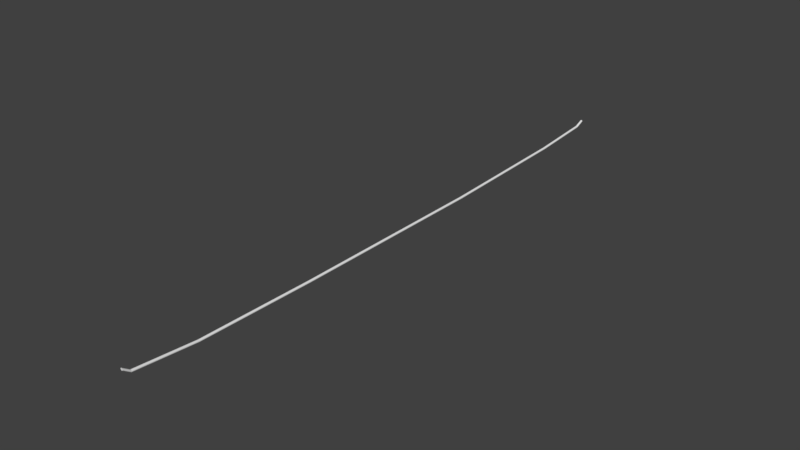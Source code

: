 # Source: S_ClothesLine.blend  (saved by Blender 2.79.0; exported with 4.5.12 LTS)
import bpy
from mathutils import Matrix  # noqa: F401  (used for matrix-valued properties, if any)

bpy.ops.wm.read_factory_settings(use_empty=True)
scene = bpy.context.scene
scene.name = 'Scene'

# ---- collections
col_collection_1 = bpy.data.collections.new('Collection 1'); scene.collection.children.link(col_collection_1)

# ---- world
world_world = bpy.data.worlds.new('World'); scene.world = world_world
world_world.color = (0.05088, 0.05088, 0.05088)
world_world.use_sun_shadow = False
world_world.sun_shadow_jitter_overblur = 0.0
world_world.cycles.sampling_method = 'MANUAL'

# ---- meshes
me_cylinder = bpy.data.meshes.new('Cylinder')
me_cylinder.from_pydata([(7.703e-21, 1.0, -31.09), (-8.071e-21, 1.0, 32.52), (0.1951, 0.9808, -31.09), (0.1951, 0.9808, 32.52), (0.3827, 0.9239, -31.09), (0.3827, 0.9239, 32.52), (0.5556, 0.8315, -31.09), (0.5556, 0.8315, 32.52), (0.7071, 0.7071, -31.09), (0.7071, 0.7071, 32.52), (0.8315, 0.5556, -31.09), (0.8315, 0.5556, 32.52), (0.9239, 0.3827, -31.09), (0.9239, 0.3827, 32.52), (0.9808, 0.1951, -31.09), (0.9808, 0.1951, 32.52), (1.0, 1.391e-06, -31.09), (1.0, -1.302e-06, 32.52), (0.9808, -0.1951, -31.09), (0.9808, -0.1951, 32.52), (0.9239, -0.3827, -31.09), (0.9239, -0.3827, 32.52), (0.8315, -0.5556, -31.09), (0.8315, -0.5556, 32.52), (0.7071, -0.7071, -31.09), (0.7071, -0.7071, 32.52), (0.5556, -0.8315, -31.09), (0.5556, -0.8315, 32.52), (0.3827, -0.9239, -31.09), (0.3827, -0.9239, 32.52), (0.1951, -0.9808, -31.09), (0.1951, -0.9808, 32.52), (-3.258e-07, -1.0, -31.09), (-3.258e-07, -1.0, 32.52), (-0.1951, -0.9808, -31.09), (-0.1951, -0.9808, 32.52), (-0.3827, -0.9239, -31.09), (-0.3827, -0.9239, 32.52), (-0.5556, -0.8315, -31.09), (-0.5556, -0.8315, 32.52), (-0.7071, -0.7071, -31.09), (-0.7071, -0.7071, 32.52), (-0.8315, -0.5556, -31.09), (-0.8315, -0.5556, 32.52), (-0.9239, -0.3827, -31.09), (-0.9239, -0.3827, 32.52), (-0.9808, -0.1951, -31.09), (-0.9808, -0.1951, 32.52), (-1.0, 2.281e-06, -31.09), (-1.0, -4.124e-07, 32.52), (-0.9808, 0.1951, -31.09), (-0.9808, 0.1951, 32.52), (-0.9239, 0.3827, -31.09), (-0.9239, 0.3827, 32.52), (-0.8315, 0.5556, -31.09), (-0.8315, 0.5556, 32.52), (-0.7071, 0.7071, -31.09), (-0.7071, 0.7071, 32.52), (-0.5556, 0.8315, -31.09), (-0.5556, 0.8315, 32.52), (-0.3827, 0.9239, -31.09), (-0.3827, 0.9239, 32.52), (-0.1951, 0.9808, -31.09), (-0.1951, 0.9808, 32.52), (-1.309, 0.9808, 69.13), (-1.504, 1.0, 69.13), (-1.122, 0.9239, 69.13), (-0.9487, 0.8315, 69.13), (-0.7972, 0.7071, 69.13), (-0.6728, 0.5556, 69.13), (-0.5804, 0.3827, 69.13), (-0.5235, 0.1951, 69.13), (-0.5043, -3.016e-06, 69.13), (-0.5235, -0.1951, 69.13), (-0.5804, -0.3827, 69.13), (-0.6728, -0.5556, 69.13), (-0.7972, -0.7071, 69.13), (-0.9487, -0.8315, 69.13), (-1.122, -0.9239, 69.13), (-1.309, -0.9808, 69.13), (-1.504, -1.0, 69.13), (-1.699, -0.9808, 69.13), (-1.887, -0.9239, 69.13), (-2.06, -0.8315, 69.13), (-2.211, -0.7071, 69.13), (-2.336, -0.5556, 69.13), (-2.428, -0.3827, 69.13), (-2.485, -0.1951, 69.13), (-2.504, -2.126e-06, 69.13), (-2.485, 0.1951, 69.13), (-2.428, 0.3827, 69.13), (-2.336, 0.5556, 69.13), (-2.211, 0.7071, 69.13), (-2.06, 0.8315, 69.13), (-1.887, 0.9239, 69.13), (-1.699, 0.9808, 69.13), (-6.262, 0.9808, 88.32), (-6.457, 1.0, 88.32), (-6.074, 0.9239, 88.32), (-5.901, 0.8315, 88.32), (-5.75, 0.7071, 88.32), (-5.626, 0.5556, 88.32), (-5.533, 0.3827, 88.32), (-5.476, 0.1951, 88.32), (-5.457, -4.229e-06, 88.32), (-5.476, -0.1951, 88.32), (-5.533, -0.3827, 88.32), (-5.626, -0.5556, 88.32), (-5.75, -0.7071, 88.32), (-5.901, -0.8315, 88.32), (-6.074, -0.9239, 88.32), (-6.262, -0.9808, 88.32), (-6.457, -1.0, 88.32), (-6.652, -0.9808, 88.32), (-6.84, -0.9239, 88.32), (-7.013, -0.8315, 88.32), (-7.164, -0.7071, 88.32), (-7.288, -0.5556, 88.32), (-7.381, -0.3827, 88.32), (-7.438, -0.1951, 88.32), (-7.457, -3.339e-06, 88.32), (-7.438, 0.1951, 88.32), (-7.381, 0.3827, 88.32), (-7.288, 0.5556, 88.32), (-7.164, 0.7071, 88.32), (-7.013, 0.8315, 88.32), (-6.84, 0.9239, 88.32), (-6.652, 0.9808, 88.32), (-3.336, 1.0, -75.19), (-3.141, 0.9808, -75.19), (-2.954, 0.9239, -75.19), (-2.781, 0.8315, -75.19), (-2.629, 0.7071, -75.19), (-2.505, 0.5556, -75.19), (-2.412, 0.3827, -75.19), (-2.355, 0.1951, -75.19), (-2.336, 3.067e-06, -75.19), (-2.355, -0.1951, -75.19), (-2.412, -0.3827, -75.19), (-2.505, -0.5556, -75.19), (-2.629, -0.7071, -75.19), (-2.781, -0.8315, -75.19), (-2.954, -0.9239, -75.19), (-3.141, -0.9808, -75.19), (-3.336, -1.0, -75.19), (-3.531, -0.9808, -75.19), (-3.719, -0.9239, -75.19), (-3.892, -0.8315, -75.19), (-4.043, -0.7071, -75.19), (-4.168, -0.5556, -75.19), (-4.26, -0.3827, -75.19), (-4.317, -0.1951, -75.19), (-4.336, 3.957e-06, -75.19), (-4.317, 0.1951, -75.19), (-4.26, 0.3827, -75.19), (-4.168, 0.5556, -75.19), (-4.043, 0.7071, -75.19), (-3.892, 0.8315, -75.19), (-3.719, 0.9239, -75.19), (-3.531, 0.9808, -75.19), (-7.182, 1.0, -94.5), (-6.987, 0.9808, -94.5), (-6.799, 0.9239, -94.5), (-6.626, 0.8315, -94.5), (-6.475, 0.7071, -94.5), (-6.35, 0.5556, -94.5), (-6.258, 0.3827, -94.5), (-6.201, 0.1951, -94.5), (-6.182, 3.62e-06, -94.5), (-6.201, -0.1951, -94.5), (-6.258, -0.3827, -94.5), (-6.35, -0.5556, -94.5), (-6.475, -0.7071, -94.5), (-6.626, -0.8315, -94.5), (-6.799, -0.9239, -94.5), (-6.987, -0.9808, -94.5), (-7.182, -1.0, -94.5), (-7.377, -0.9808, -94.5), (-7.564, -0.9239, -94.5), (-7.737, -0.8315, -94.5), (-7.889, -0.7071, -94.5), (-8.013, -0.5556, -94.5), (-8.106, -0.3827, -94.5), (-8.163, -0.1951, -94.5), (-8.182, 4.51e-06, -94.5), (-8.163, 0.1951, -94.5), (-8.106, 0.3827, -94.5), (-8.013, 0.5556, -94.5), (-7.889, 0.7071, -94.5), (-7.737, 0.8315, -94.5), (-7.564, 0.9239, -94.5), (-7.377, 0.9808, -94.5), (-10.37, 1.0, -97.3), (-10.18, 0.9808, -97.3), (-9.992, 0.9239, -97.3), (-9.819, 0.8315, -97.3), (-9.668, 0.7071, -97.3), (-9.544, 0.5556, -97.3), (-9.451, 0.3827, -97.3), (-9.394, 0.1951, -97.3), (-9.375, 3.043e-06, -97.3), (-9.394, -0.1951, -97.3), (-9.451, -0.3827, -97.3), (-9.544, -0.5556, -97.3), (-9.668, -0.7071, -97.3), (-9.819, -0.8315, -97.3), (-9.992, -0.9239, -97.3), (-10.18, -0.9808, -97.3), (-10.37, -1.0, -97.3), (-10.57, -0.9808, -97.3), (-10.76, -0.9239, -97.3), (-10.93, -0.8315, -97.3), (-11.08, -0.7071, -97.3), (-11.21, -0.5556, -97.3), (-11.3, -0.3827, -97.3), (-11.36, -0.1951, -97.3), (-11.37, 3.933e-06, -97.3), (-11.36, 0.1951, -97.3), (-11.3, 0.3827, -97.3), (-11.21, 0.5556, -97.3), (-11.08, 0.7071, -97.3), (-10.93, 0.8315, -97.3), (-10.76, 0.9239, -97.3), (-10.57, 0.9808, -97.3), (-10.73, 0.9808, 90.58), (-10.92, 1.0, 90.58), (-10.54, 0.9239, 90.58), (-10.37, 0.8315, 90.58), (-10.22, 0.7071, 90.58), (-10.09, 0.5556, 90.58), (-10.0, 0.3827, 90.58), (-9.943, 0.1951, 90.58), (-9.923, -4.295e-06, 90.58), (-9.943, -0.1951, 90.58), (-10.0, -0.3827, 90.58), (-10.09, -0.5556, 90.58), (-10.22, -0.7071, 90.58), (-10.37, -0.8315, 90.58), (-10.54, -0.9239, 90.58), (-10.73, -0.9808, 90.58), (-10.92, -1.0, 90.58), (-11.12, -0.9808, 90.58), (-11.31, -0.9239, 90.58), (-11.48, -0.8315, 90.58), (-11.63, -0.7071, 90.58), (-11.75, -0.5556, 90.58), (-11.85, -0.3827, 90.58), (-11.9, -0.1951, 90.58), (-11.92, -3.405e-06, 90.58), (-11.9, 0.1951, 90.58), (-11.85, 0.3827, 90.58), (-11.75, 0.5556, 90.58), (-11.63, 0.7071, 90.58), (-11.48, 0.8315, 90.58), (-11.31, 0.9239, 90.58), (-11.12, 0.9808, 90.58)], [], [(0, 1, 3, 2), (2, 3, 5, 4), (4, 5, 7, 6), (6, 7, 9, 8), (8, 9, 11, 10), (10, 11, 13, 12), (12, 13, 15, 14), (14, 15, 17, 16), (16, 17, 19, 18), (18, 19, 21, 20), (20, 21, 23, 22), (22, 23, 25, 24), (24, 25, 27, 26), (26, 27, 29, 28), (28, 29, 31, 30), (30, 31, 33, 32), (32, 33, 35, 34), (34, 35, 37, 36), (36, 37, 39, 38), (38, 39, 41, 40), (40, 41, 43, 42), (42, 43, 45, 44), (44, 45, 47, 46), (46, 47, 49, 48), (48, 49, 51, 50), (50, 51, 53, 52), (52, 53, 55, 54), (54, 55, 57, 56), (56, 57, 59, 58), (58, 59, 61, 60), (59, 57, 92, 93), (60, 61, 63, 62), (62, 63, 1, 0), (12, 14, 135, 134), (82, 81, 113, 114), (15, 13, 70, 71), (33, 31, 79, 80), (51, 49, 88, 89), (7, 5, 66, 67), (25, 23, 75, 76), (43, 41, 84, 85), (61, 59, 93, 94), (17, 15, 71, 72), (35, 33, 80, 81), (53, 51, 89, 90), (9, 7, 67, 68), (27, 25, 76, 77), (45, 43, 85, 86), (63, 61, 94, 95), (19, 17, 72, 73), (37, 35, 81, 82), (55, 53, 90, 91), (11, 9, 68, 69), (29, 27, 77, 78), (47, 45, 86, 87), (3, 1, 65, 64), (1, 63, 95, 65), (21, 19, 73, 74), (39, 37, 82, 83), (57, 55, 91, 92), (13, 11, 69, 70), (31, 29, 78, 79), (49, 47, 87, 88), (5, 3, 64, 66), (23, 21, 74, 75), (41, 39, 83, 84), (117, 116, 244, 245), (69, 68, 100, 101), (65, 95, 127, 97), (83, 82, 114, 115), (70, 69, 101, 102), (84, 83, 115, 116), (71, 70, 102, 103), (85, 84, 116, 117), (72, 71, 103, 104), (86, 85, 117, 118), (73, 72, 104, 105), (87, 86, 118, 119), (74, 73, 105, 106), (88, 87, 119, 120), (75, 74, 106, 107), (89, 88, 120, 121), (76, 75, 107, 108), (90, 89, 121, 122), (77, 76, 108, 109), (91, 90, 122, 123), (78, 77, 109, 110), (64, 65, 97, 96), (92, 91, 123, 124), (79, 78, 110, 111), (66, 64, 96, 98), (93, 92, 124, 125), (80, 79, 111, 112), (67, 66, 98, 99), (94, 93, 125, 126), (81, 80, 112, 113), (68, 67, 99, 100), (95, 94, 126, 127), (151, 152, 184, 183), (30, 32, 144, 143), (48, 50, 153, 152), (4, 6, 131, 130), (22, 24, 140, 139), (40, 42, 149, 148), (58, 60, 158, 157), (14, 16, 136, 135), (32, 34, 145, 144), (50, 52, 154, 153), (6, 8, 132, 131), (24, 26, 141, 140), (42, 44, 150, 149), (60, 62, 159, 158), (16, 18, 137, 136), (34, 36, 146, 145), (52, 54, 155, 154), (8, 10, 133, 132), (26, 28, 142, 141), (44, 46, 151, 150), (0, 2, 129, 128), (62, 0, 128, 159), (18, 20, 138, 137), (36, 38, 147, 146), (54, 56, 156, 155), (10, 12, 134, 133), (28, 30, 143, 142), (46, 48, 152, 151), (2, 4, 130, 129), (20, 22, 139, 138), (38, 40, 148, 147), (56, 58, 157, 156), (186, 187, 219, 218), (138, 139, 171, 170), (152, 153, 185, 184), (139, 140, 172, 171), (153, 154, 186, 185), (140, 141, 173, 172), (154, 155, 187, 186), (141, 142, 174, 173), (128, 129, 161, 160), (155, 156, 188, 187), (142, 143, 175, 174), (129, 130, 162, 161), (156, 157, 189, 188), (143, 144, 176, 175), (130, 131, 163, 162), (157, 158, 190, 189), (144, 145, 177, 176), (131, 132, 164, 163), (158, 159, 191, 190), (145, 146, 178, 177), (132, 133, 165, 164), (159, 128, 160, 191), (146, 147, 179, 178), (133, 134, 166, 165), (147, 148, 180, 179), (134, 135, 167, 166), (148, 149, 181, 180), (135, 136, 168, 167), (149, 150, 182, 181), (136, 137, 169, 168), (150, 151, 183, 182), (137, 138, 170, 169), (192, 193, 194, 195, 196, 197, 198, 199, 200, 201, 202, 203, 204, 205, 206, 207, 208, 209, 210, 211, 212, 213, 214, 215, 216, 217, 218, 219, 220, 221, 222, 223), (173, 174, 206, 205), (160, 161, 193, 192), (187, 188, 220, 219), (174, 175, 207, 206), (161, 162, 194, 193), (188, 189, 221, 220), (175, 176, 208, 207), (162, 163, 195, 194), (189, 190, 222, 221), (176, 177, 209, 208), (163, 164, 196, 195), (190, 191, 223, 222), (177, 178, 210, 209), (164, 165, 197, 196), (191, 160, 192, 223), (178, 179, 211, 210), (165, 166, 198, 197), (179, 180, 212, 211), (166, 167, 199, 198), (180, 181, 213, 212), (167, 168, 200, 199), (181, 182, 214, 213), (168, 169, 201, 200), (182, 183, 215, 214), (169, 170, 202, 201), (183, 184, 216, 215), (170, 171, 203, 202), (184, 185, 217, 216), (171, 172, 204, 203), (185, 186, 218, 217), (172, 173, 205, 204), (224, 225, 255, 254, 253, 252, 251, 250, 249, 248, 247, 246, 245, 244, 243, 242, 241, 240, 239, 238, 237, 236, 235, 234, 233, 232, 231, 230, 229, 228, 227, 226), (104, 103, 231, 232), (118, 117, 245, 246), (105, 104, 232, 233), (119, 118, 246, 247), (106, 105, 233, 234), (120, 119, 247, 248), (107, 106, 234, 235), (121, 120, 248, 249), (108, 107, 235, 236), (122, 121, 249, 250), (109, 108, 236, 237), (123, 122, 250, 251), (110, 109, 237, 238), (96, 97, 225, 224), (124, 123, 251, 252), (111, 110, 238, 239), (98, 96, 224, 226), (125, 124, 252, 253), (112, 111, 239, 240), (99, 98, 226, 227), (126, 125, 253, 254), (113, 112, 240, 241), (100, 99, 227, 228), (127, 126, 254, 255), (114, 113, 241, 242), (101, 100, 228, 229), (97, 127, 255, 225), (115, 114, 242, 243), (102, 101, 229, 230), (116, 115, 243, 244), (103, 102, 230, 231)])
_uv = me_cylinder.uv_layers.new(name='UVMap')
_uv.uv.foreach_set('vector', [0.3194, 0.3526, 0.3216, 0.6912, 0.3169, 0.6912, 0.3147, 0.3526, 0.3147, 0.3526, 0.3169, 0.6912, 0.3128, 0.6912, 0.3106, 0.3526, 0.6501, 0.3549, 0.6704, 0.6929, 0.6657, 0.693, 0.6454, 0.355, 0.6454, 0.355, 0.6657, 0.693, 0.6606, 0.693, 0.6403, 0.355, 0.6403, 0.355, 0.6606, 0.693, 0.6551, 0.693, 0.6348, 0.355, 0.6348, 0.355, 0.6551, 0.693, 0.6496, 0.693, 0.6293, 0.355, 0.6293, 0.355, 0.6496, 0.693, 0.6442, 0.693, 0.6239, 0.355, 0.6239, 0.355, 0.6442, 0.693, 0.6392, 0.693, 0.6189, 0.355, 0.6189, 0.355, 0.6392, 0.693, 0.6347, 0.693, 0.6144, 0.355, 0.6144, 0.355, 0.6347, 0.693, 0.631, 0.693, 0.6107, 0.3549, 0.006072, 0.6476, 0.0, 0.309, 0.00446, 0.309, 0.01053, 0.6476, 0.01053, 0.6476, 0.00446, 0.309, 0.009466, 0.309, 0.01554, 0.6476, 0.01554, 0.6476, 0.009466, 0.309, 0.01483, 0.309, 0.0209, 0.6476, 0.0209, 0.6476, 0.01483, 0.309, 0.02034, 0.309, 0.02641, 0.6476, 0.02641, 0.6476, 0.02034, 0.309, 0.02578, 0.309, 0.03185, 0.6476, 0.03185, 0.6476, 0.02578, 0.309, 0.03096, 0.309, 0.03703, 0.6476, 0.03703, 0.6476, 0.03096, 0.309, 0.03566, 0.309, 0.04173, 0.6476, 0.04173, 0.6476, 0.03566, 0.309, 0.03971, 0.309, 0.04578, 0.6476, 0.7792, 0.6326, 0.7994, 0.2946, 0.8041, 0.2946, 0.7839, 0.6326, 0.7839, 0.6326, 0.8041, 0.2946, 0.8092, 0.2946, 0.789, 0.6326, 0.789, 0.6326, 0.8092, 0.2946, 0.8147, 0.2947, 0.7945, 0.6327, 0.7945, 0.6327, 0.8147, 0.2947, 0.8202, 0.2947, 0.8, 0.6327, 0.8, 0.6327, 0.8202, 0.2947, 0.8256, 0.2947, 0.8053, 0.6327, 0.8053, 0.6327, 0.8256, 0.2947, 0.8306, 0.2947, 0.8104, 0.6327, 0.8104, 0.6327, 0.8306, 0.2947, 0.8351, 0.2946, 0.8148, 0.6326, 0.8148, 0.6326, 0.8351, 0.2946, 0.8388, 0.2946, 0.8186, 0.6326, 0.3504, 0.3526, 0.3525, 0.6912, 0.3481, 0.6912, 0.3459, 0.3526, 0.3459, 0.3526, 0.3481, 0.6912, 0.3431, 0.6912, 0.3409, 0.3526, 0.3409, 0.3526, 0.3431, 0.6912, 0.3377, 0.6912, 0.3355, 0.3526, 0.3355, 0.3526, 0.3377, 0.6912, 0.3322, 0.6912, 0.33, 0.3526, 0.3377, 0.6912, 0.3431, 0.6912, 0.3824, 0.886, 0.377, 0.886, 0.33, 0.3526, 0.3322, 0.6912, 0.3268, 0.6912, 0.3246, 0.3526, 0.3246, 0.3526, 0.3268, 0.6912, 0.3216, 0.6912, 0.3194, 0.3526, 0.6293, 0.355, 0.6239, 0.355, 0.6569, 0.1197, 0.6622, 0.1197, 0.07429, 0.1142, 0.07024, 0.1142, 0.1938, 0.01203, 0.1978, 0.01203, 0.6442, 0.693, 0.6496, 0.693, 0.6825, 0.8871, 0.6771, 0.8871, 0.03096, 0.309, 0.02578, 0.309, 0.06036, 0.1142, 0.06554, 0.1142, 0.8351, 0.2946, 0.8306, 0.2947, 0.8634, 0.1006, 0.8679, 0.1006, 0.6657, 0.693, 0.6704, 0.6929, 0.7033, 0.887, 0.6986, 0.887, 0.009466, 0.309, 0.00446, 0.309, 0.03904, 0.1142, 0.04405, 0.1142, 0.8147, 0.2947, 0.8092, 0.2946, 0.8421, 0.1006, 0.8475, 0.1006, 0.3322, 0.6912, 0.3377, 0.6912, 0.377, 0.886, 0.3715, 0.886, 0.6392, 0.693, 0.6442, 0.693, 0.6771, 0.8871, 0.6721, 0.8871, 0.03566, 0.309, 0.03096, 0.309, 0.06554, 0.1142, 0.07024, 0.1142, 0.8388, 0.2946, 0.8351, 0.2946, 0.8679, 0.1006, 0.8716, 0.1005, 0.6606, 0.693, 0.6657, 0.693, 0.6986, 0.887, 0.6934, 0.887, 0.01483, 0.309, 0.009466, 0.309, 0.04405, 0.1142, 0.04941, 0.1142, 0.8202, 0.2947, 0.8147, 0.2947, 0.8475, 0.1006, 0.853, 0.1006, 0.3268, 0.6912, 0.3322, 0.6912, 0.3715, 0.886, 0.3661, 0.886, 0.6347, 0.693, 0.6392, 0.693, 0.6721, 0.8871, 0.6676, 0.887, 0.03971, 0.309, 0.03566, 0.309, 0.07024, 0.1142, 0.07429, 0.1142, 0.3481, 0.6912, 0.3525, 0.6912, 0.3919, 0.886, 0.3874, 0.886, 0.6551, 0.693, 0.6606, 0.693, 0.6934, 0.887, 0.688, 0.8871, 0.02034, 0.309, 0.01483, 0.309, 0.04941, 0.1142, 0.05492, 0.1142, 0.8256, 0.2947, 0.8202, 0.2947, 0.853, 0.1006, 0.8584, 0.1006, 0.3169, 0.6912, 0.3216, 0.6912, 0.3609, 0.886, 0.3562, 0.886, 0.3216, 0.6912, 0.3268, 0.6912, 0.3661, 0.886, 0.3609, 0.886, 0.631, 0.693, 0.6347, 0.693, 0.6676, 0.887, 0.6638, 0.887, 0.8041, 0.2946, 0.7994, 0.2946, 0.8322, 0.1005, 0.8369, 0.1006, 0.3431, 0.6912, 0.3481, 0.6912, 0.3874, 0.886, 0.3824, 0.886, 0.6496, 0.693, 0.6551, 0.693, 0.688, 0.8871, 0.6825, 0.8871, 0.02578, 0.309, 0.02034, 0.309, 0.05492, 0.1142, 0.06036, 0.1142, 0.8306, 0.2947, 0.8256, 0.2947, 0.8584, 0.1006, 0.8634, 0.1006, 0.3128, 0.6912, 0.3169, 0.6912, 0.3562, 0.886, 0.3522, 0.886, 0.00446, 0.309, 0.0, 0.309, 0.03458, 0.1142, 0.03904, 0.1142, 0.8092, 0.2946, 0.8041, 0.2946, 0.8369, 0.1006, 0.8421, 0.1006, 0.9541, 0.06377, 0.9498, 0.06438, 0.9498, 0.03781, 0.9541, 0.0372, 0.688, 0.8871, 0.6934, 0.887, 0.7693, 0.9876, 0.7639, 0.9876, 0.3609, 0.886, 0.3661, 0.886, 0.4921, 0.988, 0.4869, 0.988, 0.8369, 0.1006, 0.8322, 0.1005, 0.9081, 0.0, 0.9128, 4.158e-05, 0.6825, 0.8871, 0.688, 0.8871, 0.7639, 0.9876, 0.7584, 0.9876, 0.8421, 0.1006, 0.8369, 0.1006, 0.9128, 4.158e-05, 0.9179, 7.362e-05, 0.6771, 0.8871, 0.6825, 0.8871, 0.7584, 0.9876, 0.753, 0.9876, 0.8475, 0.1006, 0.8421, 0.1006, 0.9179, 7.362e-05, 0.9234, 9.494e-05, 0.6721, 0.8871, 0.6771, 0.8871, 0.753, 0.9876, 0.748, 0.9876, 0.853, 0.1006, 0.8475, 0.1006, 0.9234, 9.494e-05, 0.9289, 0.0001047, 0.6676, 0.887, 0.6721, 0.8871, 0.748, 0.9876, 0.7435, 0.9876, 0.8584, 0.1006, 0.853, 0.1006, 0.9289, 0.0001047, 0.9343, 0.0001025, 0.03458, 0.1142, 0.03084, 0.1142, 0.1544, 0.01206, 0.1581, 0.01205, 0.8634, 0.1006, 0.8584, 0.1006, 0.9343, 0.0001025, 0.9393, 8.84e-05, 0.03904, 0.1142, 0.03458, 0.1142, 0.1581, 0.01205, 0.1626, 0.01205, 0.8679, 0.1006, 0.8634, 0.1006, 0.9393, 8.84e-05, 0.9438, 6.302e-05, 0.04405, 0.1142, 0.03904, 0.1142, 0.1626, 0.01205, 0.1676, 0.01204, 0.3919, 0.886, 0.3956, 0.886, 0.5216, 0.988, 0.5179, 0.988, 0.04941, 0.1142, 0.04405, 0.1142, 0.1676, 0.01204, 0.1729, 0.01204, 0.3874, 0.886, 0.3919, 0.886, 0.5179, 0.988, 0.5134, 0.988, 0.05492, 0.1142, 0.04941, 0.1142, 0.1729, 0.01204, 0.1784, 0.01203, 0.3562, 0.886, 0.3609, 0.886, 0.4869, 0.988, 0.4822, 0.988, 0.3824, 0.886, 0.3874, 0.886, 0.5134, 0.988, 0.5084, 0.988, 0.06036, 0.1142, 0.05492, 0.1142, 0.1784, 0.01203, 0.1839, 0.01203, 0.3522, 0.886, 0.3562, 0.886, 0.4822, 0.988, 0.4782, 0.9881, 0.377, 0.886, 0.3824, 0.886, 0.5084, 0.988, 0.5031, 0.988, 0.06554, 0.1142, 0.06036, 0.1142, 0.1839, 0.01203, 0.1891, 0.01203, 0.6986, 0.887, 0.7033, 0.887, 0.7792, 0.9875, 0.7745, 0.9875, 0.3715, 0.886, 0.377, 0.886, 0.5031, 0.988, 0.4976, 0.988, 0.07024, 0.1142, 0.06554, 0.1142, 0.1891, 0.01203, 0.1938, 0.01203, 0.6934, 0.887, 0.6986, 0.887, 0.7745, 0.9875, 0.7693, 0.9876, 0.3661, 0.886, 0.3715, 0.886, 0.4976, 0.988, 0.4921, 0.988, 0.8383, 0.868, 0.8434, 0.868, 0.8914, 0.9717, 0.8864, 0.9717, 0.03185, 0.6476, 0.03703, 0.6476, 0.1257, 0.8823, 0.1205, 0.8823, 0.8104, 0.6327, 0.8148, 0.6326, 0.8478, 0.8679, 0.8434, 0.868, 0.6501, 0.3549, 0.6454, 0.355, 0.6784, 0.1196, 0.683, 0.1196, 0.01053, 0.6476, 0.01554, 0.6476, 0.1042, 0.8823, 0.09918, 0.8823, 0.789, 0.6326, 0.7945, 0.6327, 0.8275, 0.868, 0.822, 0.868, 0.3355, 0.3526, 0.33, 0.3526, 0.4129, 0.1178, 0.4185, 0.1178, 0.6239, 0.355, 0.6189, 0.355, 0.6519, 0.1197, 0.6569, 0.1197, 0.03703, 0.6476, 0.04173, 0.6476, 0.1304, 0.8823, 0.1257, 0.8823, 0.8148, 0.6326, 0.8186, 0.6326, 0.8516, 0.8679, 0.8478, 0.8679, 0.6454, 0.355, 0.6403, 0.355, 0.6732, 0.1197, 0.6784, 0.1196, 0.01554, 0.6476, 0.0209, 0.6476, 0.1095, 0.8823, 0.1042, 0.8823, 0.7945, 0.6327, 0.8, 0.6327, 0.833, 0.868, 0.8275, 0.868, 0.33, 0.3526, 0.3246, 0.3526, 0.4075, 0.1178, 0.4129, 0.1178, 0.6189, 0.355, 0.6144, 0.355, 0.6474, 0.1197, 0.6519, 0.1197, 0.04173, 0.6476, 0.04578, 0.6476, 0.1344, 0.8823, 0.1304, 0.8823, 0.3504, 0.3526, 0.3459, 0.3526, 0.4288, 0.1178, 0.4333, 0.1178, 0.6403, 0.355, 0.6348, 0.355, 0.6678, 0.1197, 0.6732, 0.1197, 0.0209, 0.6476, 0.02641, 0.6476, 0.1151, 0.8823, 0.1095, 0.8823, 0.8, 0.6327, 0.8053, 0.6327, 0.8383, 0.868, 0.833, 0.868, 0.3194, 0.3526, 0.3147, 0.3526, 0.3976, 0.1178, 0.4023, 0.1178, 0.3246, 0.3526, 0.3194, 0.3526, 0.4023, 0.1178, 0.4075, 0.1178, 0.6144, 0.355, 0.6107, 0.3549, 0.6436, 0.1196, 0.6474, 0.1197, 0.7792, 0.6326, 0.7839, 0.6326, 0.8169, 0.8679, 0.8122, 0.8679, 0.3459, 0.3526, 0.3409, 0.3526, 0.4238, 0.1178, 0.4288, 0.1178, 0.6348, 0.355, 0.6293, 0.355, 0.6622, 0.1197, 0.6678, 0.1197, 0.02641, 0.6476, 0.03185, 0.6476, 0.1205, 0.8823, 0.1151, 0.8823, 0.8053, 0.6327, 0.8104, 0.6327, 0.8434, 0.868, 0.8383, 0.868, 0.3147, 0.3526, 0.3106, 0.3526, 0.3936, 0.1178, 0.3976, 0.1178, 0.006072, 0.6476, 0.01053, 0.6476, 0.09918, 0.8823, 0.09472, 0.8823, 0.7839, 0.6326, 0.789, 0.6326, 0.822, 0.868, 0.8169, 0.8679, 0.3409, 0.3526, 0.3355, 0.3526, 0.4185, 0.1178, 0.4238, 0.1178, 0.53, 0.01499, 0.5255, 0.01498, 0.6062, 1.34e-06, 0.6107, 3.817e-06, 0.09472, 0.8823, 0.09918, 0.8823, 0.1984, 0.9851, 0.1939, 0.9851, 0.8434, 0.868, 0.8478, 0.8679, 0.8959, 0.9717, 0.8914, 0.9717, 0.09918, 0.8823, 0.1042, 0.8823, 0.2034, 0.9851, 0.1984, 0.9851, 0.8478, 0.8679, 0.8516, 0.8679, 0.8997, 0.9716, 0.8959, 0.9717, 0.1042, 0.8823, 0.1095, 0.8823, 0.2087, 0.9851, 0.2034, 0.9851, 0.4333, 0.1178, 0.4288, 0.1178, 0.5255, 0.01498, 0.53, 0.01499, 0.1095, 0.8823, 0.1151, 0.8823, 0.2142, 0.9851, 0.2087, 0.9851, 0.4023, 0.1178, 0.3976, 0.1178, 0.4943, 0.01499, 0.499, 0.01499, 0.4288, 0.1178, 0.4238, 0.1178, 0.5205, 0.01498, 0.5255, 0.01498, 0.1151, 0.8823, 0.1205, 0.8823, 0.2197, 0.9851, 0.2142, 0.9851, 0.3976, 0.1178, 0.3936, 0.1178, 0.4902, 0.015, 0.4943, 0.01499, 0.4238, 0.1178, 0.4185, 0.1178, 0.5151, 0.01498, 0.5205, 0.01498, 0.1205, 0.8823, 0.1257, 0.8823, 0.2249, 0.9851, 0.2197, 0.9851, 0.683, 0.1196, 0.6784, 0.1196, 0.7264, 0.01593, 0.7311, 0.01589, 0.4185, 0.1178, 0.4129, 0.1178, 0.5096, 0.01498, 0.5151, 0.01498, 0.1257, 0.8823, 0.1304, 0.8823, 0.2296, 0.9851, 0.2249, 0.9851, 0.6784, 0.1196, 0.6732, 0.1197, 0.7212, 0.01596, 0.7264, 0.01593, 0.4129, 0.1178, 0.4075, 0.1178, 0.5042, 0.01498, 0.5096, 0.01498, 0.1304, 0.8823, 0.1344, 0.8823, 0.2336, 0.9851, 0.2296, 0.9851, 0.6732, 0.1197, 0.6678, 0.1197, 0.7158, 0.01598, 0.7212, 0.01596, 0.4075, 0.1178, 0.4023, 0.1178, 0.499, 0.01499, 0.5042, 0.01498, 0.8122, 0.8679, 0.8169, 0.8679, 0.8649, 0.9716, 0.8602, 0.9716, 0.6678, 0.1197, 0.6622, 0.1197, 0.7103, 0.01599, 0.7158, 0.01598, 0.8169, 0.8679, 0.822, 0.868, 0.8701, 0.9717, 0.8649, 0.9716, 0.6622, 0.1197, 0.6569, 0.1197, 0.7049, 0.01599, 0.7103, 0.01599, 0.822, 0.868, 0.8275, 0.868, 0.8755, 0.9717, 0.8701, 0.9717, 0.6569, 0.1197, 0.6519, 0.1197, 0.6999, 0.01598, 0.7049, 0.01599, 0.8275, 0.868, 0.833, 0.868, 0.881, 0.9717, 0.8755, 0.9717, 0.6519, 0.1197, 0.6474, 0.1197, 0.6954, 0.01595, 0.6999, 0.01598, 0.833, 0.868, 0.8383, 0.868, 0.8864, 0.9717, 0.881, 0.9717, 0.6474, 0.1197, 0.6436, 0.1196, 0.6916, 0.01591, 0.6954, 0.01595, 0.967, 0.07657, 0.962, 0.07639, 0.9573, 0.076, 0.9531, 0.07544, 0.9495, 0.07471, 0.9467, 0.07385, 0.9447, 0.07289, 0.9438, 0.07187, 0.9438, 0.07083, 0.9447, 0.06981, 0.9467, 0.06884, 0.9495, 0.06796, 0.9531, 0.06721, 0.9573, 0.06662, 0.962, 0.06621, 0.967, 0.06599, 0.9721, 0.06597, 0.9771, 0.06616, 0.9817, 0.06655, 0.986, 0.06711, 0.9896, 0.06784, 0.9924, 0.0687, 0.9943, 0.06965, 0.9953, 0.07067, 0.9953, 0.07172, 0.9943, 0.07274, 0.9924, 0.07371, 0.9896, 0.07459, 0.986, 0.07534, 0.9817, 0.07593, 0.9771, 0.07634, 0.9721, 0.07656, 0.2087, 0.9851, 0.2142, 0.9851, 0.2953, 1.0, 0.2898, 1.0, 0.499, 0.01499, 0.4943, 0.01499, 0.575, 1.056e-05, 0.5797, 6.416e-06, 0.5255, 0.01498, 0.5205, 0.01498, 0.6012, 1.624e-07, 0.6062, 1.34e-06, 0.2142, 0.9851, 0.2197, 0.9851, 0.3008, 1.0, 0.2953, 1.0, 0.7351, 0.01584, 0.7311, 0.01589, 0.7752, 4.954e-05, 0.7792, 0.0, 0.5205, 0.01498, 0.5151, 0.01498, 0.5959, 0.0, 0.6012, 1.624e-07, 0.2197, 0.9851, 0.2249, 0.9851, 0.3059, 1.0, 0.3008, 1.0, 0.7311, 0.01589, 0.7264, 0.01593, 0.7705, 9.112e-05, 0.7752, 4.954e-05, 0.5151, 0.01498, 0.5096, 0.01498, 0.5903, 1.015e-06, 0.5959, 0.0, 0.2249, 0.9851, 0.2296, 0.9851, 0.3106, 1.0, 0.3059, 1.0, 0.7264, 0.01593, 0.7212, 0.01596, 0.7653, 0.0001232, 0.7705, 9.112e-05, 0.5096, 0.01498, 0.5042, 0.01498, 0.5849, 3.249e-06, 0.5903, 1.015e-06, 0.8562, 0.9716, 0.8602, 0.9716, 0.9043, 0.9874, 0.9003, 0.9874, 0.7212, 0.01596, 0.7158, 0.01598, 0.7599, 0.0001446, 0.7653, 0.0001232, 0.5042, 0.01498, 0.499, 0.01499, 0.5797, 6.416e-06, 0.5849, 3.249e-06, 0.8602, 0.9716, 0.8649, 0.9716, 0.909, 0.9875, 0.9043, 0.9874, 0.7158, 0.01598, 0.7103, 0.01599, 0.7544, 0.0001544, 0.7599, 0.0001446, 0.8649, 0.9716, 0.8701, 0.9717, 0.9142, 0.9875, 0.909, 0.9875, 0.7103, 0.01599, 0.7049, 0.01599, 0.749, 0.0001522, 0.7544, 0.0001544, 0.8701, 0.9717, 0.8755, 0.9717, 0.9196, 0.9875, 0.9142, 0.9875, 0.7049, 0.01599, 0.6999, 0.01598, 0.744, 0.0001382, 0.749, 0.0001522, 0.8755, 0.9717, 0.881, 0.9717, 0.9251, 0.9875, 0.9196, 0.9875, 0.6999, 0.01598, 0.6954, 0.01595, 0.7395, 0.0001129, 0.744, 0.0001382, 0.881, 0.9717, 0.8864, 0.9717, 0.9305, 0.9875, 0.9251, 0.9875, 0.6954, 0.01595, 0.6916, 0.01591, 0.7357, 7.716e-05, 0.7395, 0.0001129, 0.8864, 0.9717, 0.8914, 0.9717, 0.9355, 0.9875, 0.9305, 0.9875, 0.1939, 0.9851, 0.1984, 0.9851, 0.2794, 1.0, 0.275, 1.0, 0.8914, 0.9717, 0.8959, 0.9717, 0.94, 0.9875, 0.9355, 0.9875, 0.1984, 0.9851, 0.2034, 0.9851, 0.2845, 1.0, 0.2794, 1.0, 0.8959, 0.9717, 0.8997, 0.9716, 0.9438, 0.9875, 0.94, 0.9875, 0.2034, 0.9851, 0.2087, 0.9851, 0.2898, 1.0, 0.2845, 1.0, 0.9444, 0.005928, 0.9438, 0.004974, 0.9442, 0.004017, 0.9458, 0.003094, 0.9483, 0.00224, 0.9517, 0.001488, 0.9559, 0.0008676, 0.9608, 0.0004018, 0.966, 0.0001089, 0.9715, 0.0, 0.977, 7.935e-05, 0.9823, 0.0003438, 0.9872, 0.0007834, 0.9915, 0.001381, 0.9951, 0.002114, 0.9977, 0.002954, 0.9994, 0.003868, 1.0, 0.004822, 0.9995, 0.005779, 0.998, 0.006703, 0.9955, 0.007556, 0.992, 0.008308, 0.9878, 0.008929, 0.983, 0.009394, 0.9777, 0.009687, 0.9722, 0.009796, 0.9668, 0.009717, 0.9615, 0.009452, 0.9566, 0.009013, 0.9522, 0.008415, 0.9487, 0.007682, 0.946, 0.006843, 0.9742, 0.03637, 0.9688, 0.03629, 0.9668, 0.009717, 0.9722, 0.009796, 0.959, 0.06332, 0.9541, 0.06377, 0.9541, 0.0372, 0.959, 0.03674, 0.9797, 0.03626, 0.9742, 0.03637, 0.9722, 0.009796, 0.9777, 0.009687, 0.9643, 0.06304, 0.959, 0.06332, 0.959, 0.03674, 0.9643, 0.03647, 0.985, 0.03597, 0.9797, 0.03626, 0.9777, 0.009687, 0.983, 0.009394, 0.9697, 0.06295, 0.9643, 0.06304, 0.9643, 0.03647, 0.9697, 0.03637, 0.9898, 0.0355, 0.985, 0.03597, 0.983, 0.009394, 0.9878, 0.008929, 0.9752, 0.06304, 0.9697, 0.06295, 0.9697, 0.03637, 0.9752, 0.03647, 0.994, 0.03488, 0.9898, 0.0355, 0.9878, 0.008929, 0.992, 0.008308, 0.9805, 0.06332, 0.9752, 0.06304, 0.9752, 0.03647, 0.9805, 0.03674, 0.9975, 0.03413, 0.994, 0.03488, 0.992, 0.008308, 0.9955, 0.007556, 0.9854, 0.06377, 0.9805, 0.06332, 0.9805, 0.03674, 0.9854, 0.0372, 1.0, 0.03328, 0.9975, 0.03413, 0.9955, 0.007556, 0.998, 0.006703, 0.4822, 0.988, 0.4869, 0.988, 0.6001, 1.0, 0.5954, 1.0, 0.9896, 0.06438, 0.9854, 0.06377, 0.9854, 0.0372, 0.9896, 0.03781, 0.1839, 0.01203, 0.1784, 0.01203, 0.2913, 3.98e-06, 0.2967, 1.381e-06, 0.4782, 0.9881, 0.4822, 0.988, 0.5954, 1.0, 0.5913, 1.0, 0.9931, 0.06513, 0.9896, 0.06438, 0.9896, 0.03781, 0.9931, 0.03855, 0.1891, 0.01203, 0.1839, 0.01203, 0.2967, 1.381e-06, 0.3019, 0.0, 0.9507, 0.03426, 0.948, 0.03342, 0.946, 0.006843, 0.9487, 0.007682, 0.9957, 0.06597, 0.9931, 0.06513, 0.9931, 0.03855, 0.9957, 0.0394, 0.1938, 0.01203, 0.1891, 0.01203, 0.3019, 0.0, 0.3066, 4.061e-08, 0.9542, 0.03499, 0.9507, 0.03426, 0.9487, 0.007682, 0.9522, 0.008415, 0.4921, 0.988, 0.4976, 0.988, 0.6107, 1.0, 0.6052, 1.0, 0.1978, 0.01203, 0.1938, 0.01203, 0.3066, 4.061e-08, 0.3106, 1.34e-06, 0.9586, 0.03559, 0.9542, 0.03499, 0.9522, 0.008415, 0.9566, 0.009013, 0.4869, 0.988, 0.4921, 0.988, 0.6052, 1.0, 0.6001, 1.0, 0.9464, 0.06513, 0.9438, 0.06597, 0.9438, 0.0394, 0.9464, 0.03855, 0.9635, 0.03603, 0.9586, 0.03559, 0.9566, 0.009013, 0.9615, 0.009452, 0.9498, 0.06438, 0.9464, 0.06513, 0.9464, 0.03855, 0.9498, 0.03781, 0.9688, 0.03629, 0.9635, 0.03603, 0.9615, 0.009452, 0.9668, 0.009717])
me_cylinder.use_remesh_preserve_volume = False
me_cylinder.use_remesh_preserve_attributes = False
me_cylinder.use_mirror_vertex_groups = False
me_cylinder.update()

# ---- objects
ob_cylinder = bpy.data.objects.new('Cylinder', me_cylinder)

# ---- transforms, parenting, visibility, modifiers, constraints
ob_cylinder.location = (0.0, 0.0, 1.634)
ob_cylinder.rotation_euler = (-1.571, 1.571, 0.0)
ob_cylinder.scale = (0.0459, 0.0459, -0.126)
ob_cylinder.lineart.crease_threshold = 0.0

# ---- collection membership
col_collection_1.objects.link(ob_cylinder)

# ---- scene / render settings (as saved in the file)
scene.frame_start = 1; scene.frame_end = 250; scene.frame_set(1)
scene.render.engine = 'BLENDER_EEVEE_NEXT'
scene.render.resolution_percentage = 50
scene.render.dither_intensity = 0.0
scene.cycles.use_denoising = False
scene.cycles.samples = 128
scene.cycles.sampling_pattern = 'TABULATED_SOBOL'
scene.cycles.use_adaptive_sampling = False
scene.cycles.use_light_tree = False
scene.cycles.blur_glossy = 0.0
scene.cycles.sample_clamp_indirect = 0.0
scene.view_settings.view_transform = 'Standard'
bpy.context.view_layer.update()

# ---- added for rendering (the .blend has no active camera and no usable light): camera, sun
cam_auto = bpy.data.cameras.new('AutoCamera')
cam_auto.lens = 50.0
cam_auto.sensor_width = 36.0
cam_auto.clip_end = 1000.0
ob_auto_camera = bpy.data.objects.new('AutoCamera', cam_auto)
scene.collection.objects.link(ob_auto_camera)
ob_auto_camera.location = (21.9044, -25.8619, 19.4087)
ob_auto_camera.rotation_euler = (1.09748, -7.21219e-08, 0.694738)
scene.camera = ob_auto_camera
light_auto_sun = bpy.data.lights.new('AutoSun', 'SUN')
light_auto_sun.energy = 3.0
light_auto_sun.angle = 0.0523599
ob_auto_sun = bpy.data.objects.new('AutoSun', light_auto_sun)
scene.collection.objects.link(ob_auto_sun)
ob_auto_sun.rotation_euler = (0.872665, 0.174533, 0.523599)
bpy.context.view_layer.update()
